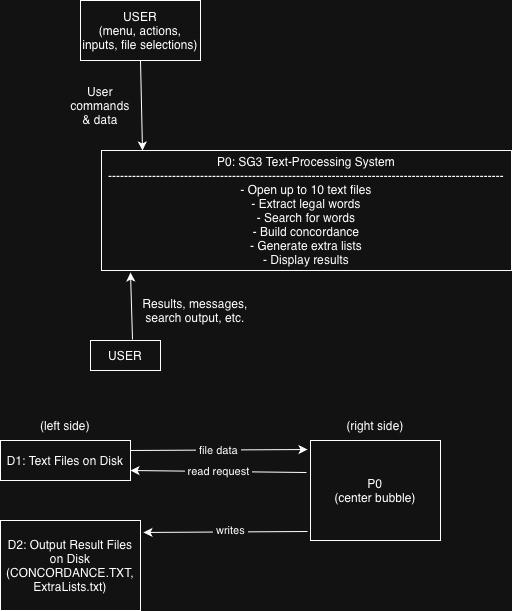

The diagram above was exported from draw.io. Its source (the exported page's mxGraphModel, read from the mxfile embedded in the PNG):
<mxGraphModel dx="830" dy="585" grid="1" gridSize="10" guides="1" tooltips="1" connect="1" arrows="1" fold="1" page="1" pageScale="1" pageWidth="850" pageHeight="1100" math="0" shadow="0">
  <root>
    <mxCell id="0" />
    <mxCell id="1" parent="0" />
    <mxCell id="YZuFKkQlwue5E2W8SdrU-1" value="USER&lt;div&gt;(menu, actions, inputs, file selections)&lt;/div&gt;" style="rounded=0;whiteSpace=wrap;html=1;" parent="1" vertex="1">
      <mxGeometry x="110" y="80" width="120" height="60" as="geometry" />
    </mxCell>
    <mxCell id="YZuFKkQlwue5E2W8SdrU-3" value="P0: SG3 Text-Processing System&lt;div&gt;---------------------------------------------------------------------------------------------------&lt;/div&gt;&lt;div&gt;- Open up to 10 text files&lt;/div&gt;&lt;div&gt;- Extract legal words&lt;/div&gt;&lt;div&gt;- Search for words&lt;/div&gt;&lt;div&gt;- Build concordance&lt;/div&gt;&lt;div&gt;- Generate extra lists&lt;/div&gt;&lt;div&gt;- Display results&lt;/div&gt;" style="rounded=0;whiteSpace=wrap;html=1;" parent="1" vertex="1">
      <mxGeometry x="131" y="230" width="410" height="120" as="geometry" />
    </mxCell>
    <mxCell id="YZuFKkQlwue5E2W8SdrU-4" value="" style="endArrow=classic;html=1;rounded=0;exitX=0.5;exitY=1;exitDx=0;exitDy=0;entryX=0.1;entryY=0;entryDx=0;entryDy=0;entryPerimeter=0;" parent="1" source="YZuFKkQlwue5E2W8SdrU-1" target="YZuFKkQlwue5E2W8SdrU-3" edge="1">
      <mxGeometry width="50" height="50" relative="1" as="geometry">
        <mxPoint x="400" y="370" as="sourcePoint" />
        <mxPoint x="450" y="320" as="targetPoint" />
      </mxGeometry>
    </mxCell>
    <mxCell id="YZuFKkQlwue5E2W8SdrU-5" value="User commands &amp;amp; data" style="text;html=1;whiteSpace=wrap;strokeColor=none;fillColor=none;align=center;verticalAlign=middle;rounded=0;" parent="1" vertex="1">
      <mxGeometry x="100" y="170" width="60" height="30" as="geometry" />
    </mxCell>
    <mxCell id="YZuFKkQlwue5E2W8SdrU-8" value="" style="endArrow=classic;html=1;rounded=0;exitX=0.6;exitY=-0.033;exitDx=0;exitDy=0;exitPerimeter=0;" parent="1" source="dTpn_nTgrAtL-Y8FxX3x-1" edge="1">
      <mxGeometry width="50" height="50" relative="1" as="geometry">
        <mxPoint x="160" y="400" as="sourcePoint" />
        <mxPoint x="160" y="352" as="targetPoint" />
      </mxGeometry>
    </mxCell>
    <mxCell id="dTpn_nTgrAtL-Y8FxX3x-1" value="USER" style="rounded=0;whiteSpace=wrap;html=1;" vertex="1" parent="1">
      <mxGeometry x="120" y="420" width="70" height="30" as="geometry" />
    </mxCell>
    <mxCell id="dTpn_nTgrAtL-Y8FxX3x-3" value="Results, messages, search output, etc." style="text;html=1;whiteSpace=wrap;strokeColor=none;fillColor=none;align=center;verticalAlign=middle;rounded=0;" vertex="1" parent="1">
      <mxGeometry x="170" y="360" width="110" height="60" as="geometry" />
    </mxCell>
    <mxCell id="dTpn_nTgrAtL-Y8FxX3x-4" value="D1: Text Files on Disk" style="rounded=0;whiteSpace=wrap;html=1;" vertex="1" parent="1">
      <mxGeometry x="30" y="520" width="130" height="40" as="geometry" />
    </mxCell>
    <mxCell id="dTpn_nTgrAtL-Y8FxX3x-5" value="(left side)" style="text;html=1;whiteSpace=wrap;strokeColor=none;fillColor=none;align=center;verticalAlign=middle;rounded=0;" vertex="1" parent="1">
      <mxGeometry x="65" y="490" width="60" height="30" as="geometry" />
    </mxCell>
    <mxCell id="dTpn_nTgrAtL-Y8FxX3x-6" value="P0&lt;div&gt;(center bubble)&lt;/div&gt;" style="rounded=0;whiteSpace=wrap;html=1;" vertex="1" parent="1">
      <mxGeometry x="340" y="520" width="130" height="100" as="geometry" />
    </mxCell>
    <mxCell id="dTpn_nTgrAtL-Y8FxX3x-7" value="(right side)" style="text;html=1;whiteSpace=wrap;strokeColor=none;fillColor=none;align=center;verticalAlign=middle;rounded=0;" vertex="1" parent="1">
      <mxGeometry x="375" y="490" width="60" height="30" as="geometry" />
    </mxCell>
    <mxCell id="dTpn_nTgrAtL-Y8FxX3x-8" value="" style="endArrow=classic;html=1;rounded=0;exitX=1;exitY=0.25;exitDx=0;exitDy=0;entryX=-0.023;entryY=0.09;entryDx=0;entryDy=0;entryPerimeter=0;" edge="1" parent="1" source="dTpn_nTgrAtL-Y8FxX3x-4" target="dTpn_nTgrAtL-Y8FxX3x-6">
      <mxGeometry relative="1" as="geometry">
        <mxPoint x="350" y="470" as="sourcePoint" />
        <mxPoint x="450" y="470" as="targetPoint" />
      </mxGeometry>
    </mxCell>
    <mxCell id="dTpn_nTgrAtL-Y8FxX3x-9" value="Label" style="edgeLabel;resizable=0;html=1;;align=center;verticalAlign=middle;" connectable="0" vertex="1" parent="dTpn_nTgrAtL-Y8FxX3x-8">
      <mxGeometry relative="1" as="geometry" />
    </mxCell>
    <mxCell id="dTpn_nTgrAtL-Y8FxX3x-10" value="&amp;nbsp;file data&amp;nbsp;" style="edgeLabel;html=1;align=center;verticalAlign=middle;resizable=0;points=[];" vertex="1" connectable="0" parent="dTpn_nTgrAtL-Y8FxX3x-8">
      <mxGeometry x="-0.0057" relative="1" as="geometry">
        <mxPoint as="offset" />
      </mxGeometry>
    </mxCell>
    <mxCell id="dTpn_nTgrAtL-Y8FxX3x-11" value="" style="endArrow=classic;html=1;rounded=0;entryX=1;entryY=0.75;entryDx=0;entryDy=0;exitX=-0.031;exitY=0.32;exitDx=0;exitDy=0;exitPerimeter=0;" edge="1" parent="1" source="dTpn_nTgrAtL-Y8FxX3x-6" target="dTpn_nTgrAtL-Y8FxX3x-4">
      <mxGeometry relative="1" as="geometry">
        <mxPoint x="260" y="470" as="sourcePoint" />
        <mxPoint x="360" y="470" as="targetPoint" />
      </mxGeometry>
    </mxCell>
    <mxCell id="dTpn_nTgrAtL-Y8FxX3x-12" value="&amp;nbsp;read request&amp;nbsp;" style="edgeLabel;resizable=0;html=1;;align=center;verticalAlign=middle;" connectable="0" vertex="1" parent="dTpn_nTgrAtL-Y8FxX3x-11">
      <mxGeometry relative="1" as="geometry" />
    </mxCell>
    <mxCell id="dTpn_nTgrAtL-Y8FxX3x-13" value="D2: Output Result Files on Disk (CONCORDANCE.TXT, ExtraLists.txt)" style="rounded=0;whiteSpace=wrap;html=1;" vertex="1" parent="1">
      <mxGeometry x="30" y="600" width="140" height="90" as="geometry" />
    </mxCell>
    <mxCell id="dTpn_nTgrAtL-Y8FxX3x-14" value="" style="endArrow=classic;html=1;rounded=0;entryX=1.021;entryY=0.133;entryDx=0;entryDy=0;entryPerimeter=0;exitX=-0.023;exitY=0.91;exitDx=0;exitDy=0;exitPerimeter=0;" edge="1" parent="1" source="dTpn_nTgrAtL-Y8FxX3x-6" target="dTpn_nTgrAtL-Y8FxX3x-13">
      <mxGeometry relative="1" as="geometry">
        <mxPoint x="260" y="470" as="sourcePoint" />
        <mxPoint x="360" y="470" as="targetPoint" />
      </mxGeometry>
    </mxCell>
    <mxCell id="dTpn_nTgrAtL-Y8FxX3x-15" value="Label" style="edgeLabel;resizable=0;html=1;;align=center;verticalAlign=middle;" connectable="0" vertex="1" parent="dTpn_nTgrAtL-Y8FxX3x-14">
      <mxGeometry relative="1" as="geometry" />
    </mxCell>
    <mxCell id="dTpn_nTgrAtL-Y8FxX3x-16" value="&amp;nbsp;writes&amp;nbsp;" style="edgeLabel;html=1;align=center;verticalAlign=middle;resizable=0;points=[];" vertex="1" connectable="0" parent="dTpn_nTgrAtL-Y8FxX3x-14">
      <mxGeometry x="-0.0614" y="-2" relative="1" as="geometry">
        <mxPoint as="offset" />
      </mxGeometry>
    </mxCell>
  </root>
</mxGraphModel>